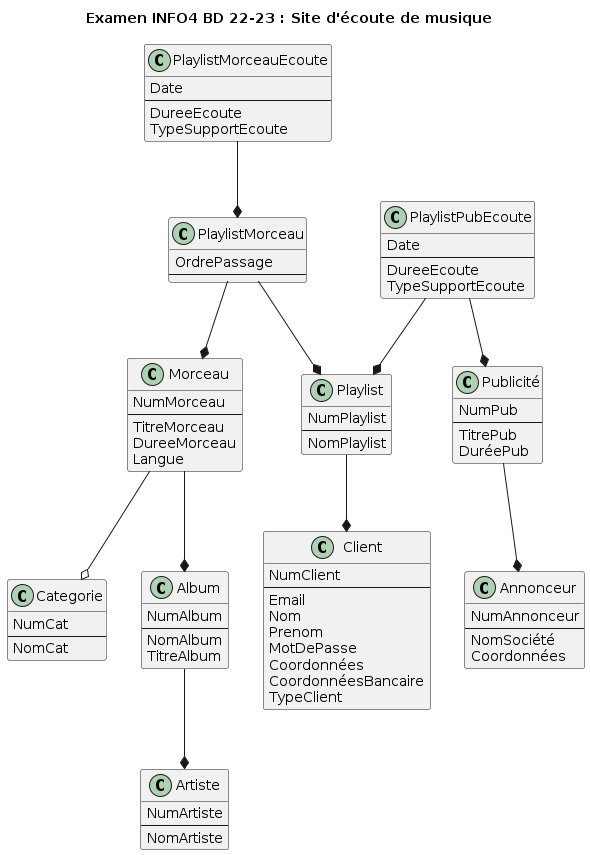

The diagram above was rendered by PlantUML. Its source (embedded in the PNG):
@startuml

title Examen INFO4 BD 22-23 : Site d'écoute de musique


class Client {
  NumClient
  --
  Email
  Nom
  Prenom
  MotDePasse
  Coordonnées
  CoordonnéesBancaire
  TypeClient
}


class Annonceur {
  NumAnnonceur
  --
  NomSociété
  Coordonnées
}

class Categorie {
  NumCat
  --
  NomCat
}

class Artiste {
  NumArtiste
  --
  NomArtiste
}

class Album {
  NumAlbum
  --
  NomAlbum
  TitreAlbum
}

class Morceau {
  NumMorceau
  --
  TitreMorceau
  DureeMorceau
  Langue
}

class Playlist {
  NumPlaylist
  --
  NomPlaylist
}

class PlaylistMorceau {
  OrdrePassage
  --
}

class PlaylistMorceauEcoute {
  Date
  --
  DureeEcoute
  TypeSupportEcoute
}

class PlaylistPubEcoute {
  Date
  --
  DureeEcoute
  TypeSupportEcoute
}

class Publicité {
  NumPub
  --
  TitrePub
  DuréePub
}

Album --* Artiste
Playlist --* Client
Publicité --* Annonceur
Morceau --* Album
Morceau --o Categorie
PlaylistMorceau --* Morceau
PlaylistMorceau --* Playlist
PlaylistMorceauEcoute --* PlaylistMorceau
PlaylistPubEcoute --* Playlist
PlaylistPubEcoute --* Publicité

@enduml